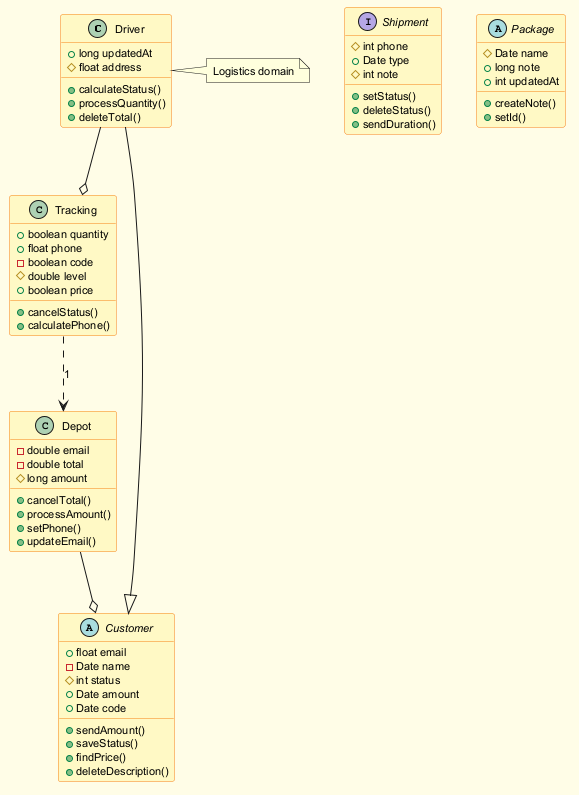

The diagram above was rendered by PlantUML. Its source (embedded in the PNG):
@startuml
skinparam backgroundColor #FFFDE7
skinparam classBackgroundColor #FFF9C4
skinparam classBorderColor #F57F17
skinparam defaultFontSize 11
class Driver {
  +long updatedAt
  #float address
  +calculateStatus()
  +processQuantity()
  +deleteTotal()
}
interface Shipment {
  #int phone
  +Date type
  #int note
  +setStatus()
  +deleteStatus()
  +sendDuration()
}
class Depot {
  -double email
  -double total
  #long amount
  +cancelTotal()
  +processAmount()
  +setPhone()
  +updateEmail()
}
class Tracking {
  +boolean quantity
  +float phone
  -boolean code
  #double level
  +boolean price
  +cancelStatus()
  +calculatePhone()
}
abstract class Customer {
  +float email
  -Date name
  #int status
  +Date amount
  +Date code
  +sendAmount()
  +saveStatus()
  +findPrice()
  +deleteDescription()
}
abstract class Package {
  #Date name
  +long note
  +int updatedAt
  +createNote()
  +setId()
}
Driver --|> Customer
Depot --o Customer
Driver --o Tracking
Tracking ..> Depot : "1"
note right of Driver : Logistics domain
@enduml